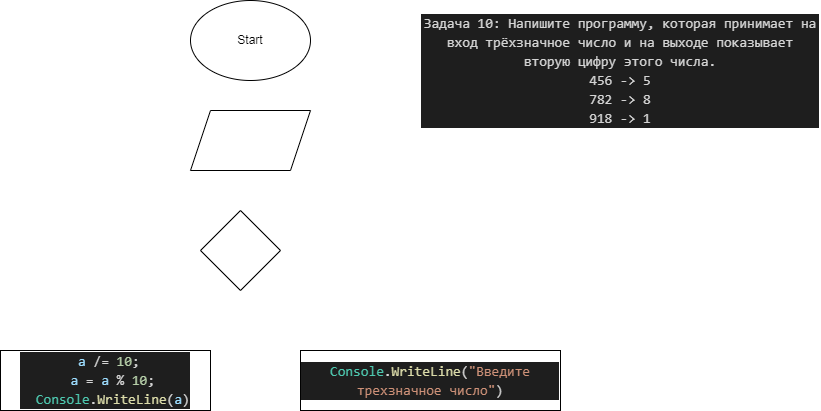

The diagram above was exported from draw.io. Its source (the exported page's mxGraphModel, read from the mxfile embedded in the PNG):
<mxGraphModel dx="846" dy="363" grid="1" gridSize="10" guides="1" tooltips="1" connect="1" arrows="1" fold="1" page="1" pageScale="1" pageWidth="827" pageHeight="1169" math="0" shadow="0">
  <root>
    <mxCell id="0" />
    <mxCell id="1" parent="0" />
    <mxCell id="2" value="&lt;div style=&quot;color: rgb(212 , 212 , 212) ; background-color: rgb(30 , 30 , 30) ; font-family: &amp;#34;consolas&amp;#34; , &amp;#34;courier new&amp;#34; , monospace ; font-size: 14px ; line-height: 19px&quot;&gt;&lt;div&gt;Задача 10: Напишите программу, которая принимает на вход трёхзначное число и на выходе показывает вторую цифру этого числа.&lt;/div&gt;&lt;div&gt;456 -&amp;gt; 5&lt;/div&gt;&lt;div&gt;782 -&amp;gt; 8&lt;/div&gt;&lt;div&gt;918 -&amp;gt; 1&lt;/div&gt;&lt;/div&gt;" style="text;html=1;strokeColor=none;fillColor=none;align=center;verticalAlign=middle;whiteSpace=wrap;rounded=0;" parent="1" vertex="1">
      <mxGeometry x="670" y="40" width="400" height="80" as="geometry" />
    </mxCell>
    <mxCell id="3" value="Start" style="ellipse;whiteSpace=wrap;html=1;" vertex="1" parent="1">
      <mxGeometry x="440" y="10" width="120" height="80" as="geometry" />
    </mxCell>
    <mxCell id="4" value="" style="shape=parallelogram;perimeter=parallelogramPerimeter;whiteSpace=wrap;html=1;fixedSize=1;" vertex="1" parent="1">
      <mxGeometry x="440" y="120" width="120" height="60" as="geometry" />
    </mxCell>
    <mxCell id="5" value="" style="rhombus;whiteSpace=wrap;html=1;" vertex="1" parent="1">
      <mxGeometry x="450" y="220" width="80" height="80" as="geometry" />
    </mxCell>
    <mxCell id="7" value="&lt;div style=&quot;color: rgb(212, 212, 212); background-color: rgb(30, 30, 30); font-family: Consolas, &amp;quot;Courier New&amp;quot;, monospace; font-size: 14px; line-height: 19px;&quot;&gt;&lt;span style=&quot;color: #4ec9b0;&quot;&gt;Console&lt;/span&gt;.&lt;span style=&quot;color: #dcdcaa;&quot;&gt;WriteLine&lt;/span&gt;(&lt;span style=&quot;color: #ce9178;&quot;&gt;&quot;Введите трехзначное число&quot;&lt;/span&gt;)&lt;/div&gt;" style="rounded=0;whiteSpace=wrap;html=1;" vertex="1" parent="1">
      <mxGeometry x="550" y="360" width="260" height="60" as="geometry" />
    </mxCell>
    <mxCell id="8" value="&lt;div style=&quot;color: rgb(212, 212, 212); background-color: rgb(30, 30, 30); font-family: Consolas, &amp;quot;Courier New&amp;quot;, monospace; font-size: 14px; line-height: 19px;&quot;&gt;&lt;div&gt;&amp;nbsp;&lt;span style=&quot;color: #9cdcfe;&quot;&gt;a&lt;/span&gt; /= &lt;span style=&quot;color: #b5cea8;&quot;&gt;10&lt;/span&gt;;&lt;/div&gt;&lt;div&gt;&amp;nbsp; &lt;span style=&quot;color: #9cdcfe;&quot;&gt;a&lt;/span&gt; = &lt;span style=&quot;color: #9cdcfe;&quot;&gt;a&lt;/span&gt; % &lt;span style=&quot;color: #b5cea8;&quot;&gt;10&lt;/span&gt;;&lt;/div&gt;&lt;div&gt;&amp;nbsp; &lt;span style=&quot;color: #4ec9b0;&quot;&gt;Console&lt;/span&gt;.&lt;span style=&quot;color: #dcdcaa;&quot;&gt;WriteLine&lt;/span&gt;(&lt;span style=&quot;color: #9cdcfe;&quot;&gt;a&lt;/span&gt;)&lt;/div&gt;&lt;/div&gt;" style="rounded=0;whiteSpace=wrap;html=1;" vertex="1" parent="1">
      <mxGeometry x="250" y="360" width="210" height="60" as="geometry" />
    </mxCell>
  </root>
</mxGraphModel>